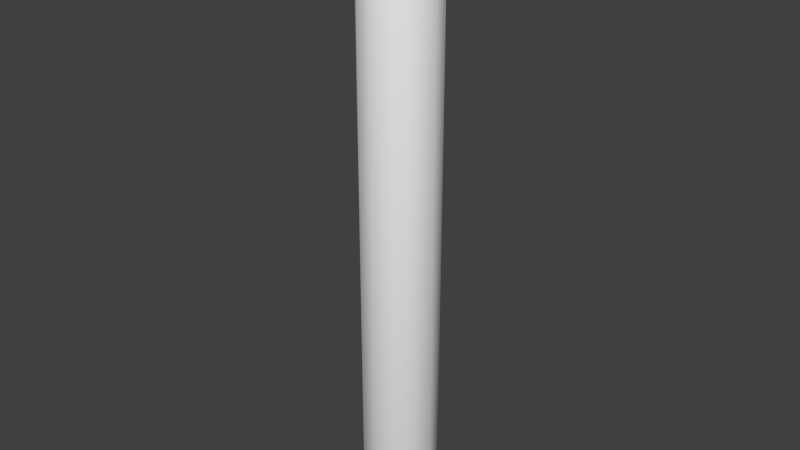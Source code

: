 # Source: ECig.blend  (saved by Blender 2.73.0; exported with 4.5.12 LTS)
import bpy
from mathutils import Matrix  # noqa: F401  (used for matrix-valued properties, if any)

bpy.ops.wm.read_factory_settings(use_empty=True)
scene = bpy.context.scene
scene.name = 'Scene'

# ---- collections
col_collection_1 = bpy.data.collections.new('Collection 1'); scene.collection.children.link(col_collection_1)

# ---- world
world_world = bpy.data.worlds.new('World'); scene.world = world_world
world_world.color = (0.05088, 0.05088, 0.05088)
world_world.use_sun_shadow = False
world_world.sun_shadow_jitter_overblur = 0.0
world_world.cycles.sampling_method = 'MANUAL'
world_world.cycles.sample_map_resolution = 256

# ---- meshes
me_cylinder = bpy.data.meshes.new('Cylinder')
me_cylinder.from_pydata([(0.0, 1.0, 15.79), (6.706e-08, 0.7818, 16.0), (1.956e-08, 0.9361, 15.94), (0.5, 0.866, 15.79), (0.3909, 0.677, 16.0), (0.468, 0.8107, 15.94), (0.866, 0.5, 15.79), (0.677, 0.3909, 16.0), (0.8107, 0.468, 15.94), (1.0, -4.371e-08, 15.79), (0.7818, -2.608e-08, 16.0), (0.9361, -3.818e-08, 15.94), (0.866, -0.5, 15.79), (0.677, -0.3909, 16.0), (0.8107, -0.468, 15.94), (0.5, -0.866, 15.79), (0.3909, -0.677, 16.0), (0.468, -0.8107, 15.94), (1.51e-07, -1.0, 15.79), (1.043e-07, -0.7818, 16.0), (1.374e-07, -0.9361, 15.94), (-0.5, -0.866, 15.79), (-0.3909, -0.677, 16.0), (-0.468, -0.8107, 15.94), (-0.866, -0.5, 15.79), (-0.677, -0.3909, 16.0), (-0.8107, -0.468, 15.94), (-1.0, -4.649e-07, 15.79), (-0.7818, -2.608e-07, 16.0), (-0.9361, -4.051e-07, 15.94), (-0.866, 0.5, 15.79), (-0.677, 0.3909, 16.0), (-0.8107, 0.468, 15.94), (-0.5, 0.866, 15.79), (-0.3909, 0.677, 16.0), (-0.468, 0.8107, 15.94), (0.0, 1.0, 0.1073), (3.725e-08, 0.8889, 0.0), (1.118e-08, 0.9675, 0.03143), (0.4445, 0.7698, 0.0), (0.5, 0.866, 0.1073), (0.4837, 0.8378, 0.03143), (0.7698, 0.4445, 0.0), (0.866, 0.5, 0.1073), (0.8378, 0.4837, 0.03143), (0.8889, -3.539e-08, 0.0), (1.0, -4.371e-08, 0.1073), (0.9675, -4.121e-08, 0.03143), (0.7698, -0.4445, 0.0), (0.866, -0.5, 0.1073), (0.8378, -0.4837, 0.03143), (0.4445, -0.7698, 0.0), (0.5, -0.866, 0.1073), (0.4837, -0.8378, 0.03143), (1.267e-07, -0.8889, 0.0), (1.51e-07, -1.0, 0.1073), (1.439e-07, -0.9675, 0.03143), (-0.4445, -0.7698, 0.0), (-0.5, -0.866, 0.1073), (-0.4837, -0.8378, 0.03143), (-0.7698, -0.4445, 0.0), (-0.866, -0.5, 0.1073), (-0.8378, -0.4837, 0.03143), (-0.8889, -3.632e-07, 0.0), (-1.0, -4.649e-07, 0.1073), (-0.9675, -4.349e-07, 0.03143), (-0.7698, 0.4445, 0.0), (-0.866, 0.5, 0.1073), (-0.8378, 0.4837, 0.03143), (-0.4445, 0.7698, 0.0), (-0.5, 0.866, 0.1073), (-0.4837, 0.8378, 0.03143)], [], [(36, 0, 3, 40), (46, 9, 12, 49), (49, 12, 15, 52), (52, 15, 18, 55), (55, 18, 21, 58), (58, 21, 24, 61), (61, 24, 27, 64), (64, 27, 30, 67), (67, 30, 33, 70), (43, 6, 9, 46), (4, 1, 34, 31, 28, 25, 22, 19, 16, 13, 10, 7), (70, 33, 0, 36), (3, 0, 2, 5), (5, 2, 1, 4), (6, 3, 5, 8), (8, 5, 4, 7), (9, 6, 8, 11), (11, 8, 7, 10), (12, 9, 11, 14), (14, 11, 10, 13), (15, 12, 14, 17), (17, 14, 13, 16), (18, 15, 17, 20), (20, 17, 16, 19), (21, 18, 20, 23), (23, 20, 19, 22), (24, 21, 23, 26), (26, 23, 22, 25), (27, 24, 26, 29), (29, 26, 25, 28), (30, 27, 29, 32), (32, 29, 28, 31), (33, 30, 32, 35), (35, 32, 31, 34), (0, 33, 35, 2), (2, 35, 34, 1), (40, 3, 6, 43), (36, 40, 41, 38), (38, 41, 39, 37), (40, 43, 44, 41), (41, 44, 42, 39), (43, 46, 47, 44), (44, 47, 45, 42), (46, 49, 50, 47), (47, 50, 48, 45), (49, 52, 53, 50), (50, 53, 51, 48), (52, 55, 56, 53), (53, 56, 54, 51), (55, 58, 59, 56), (56, 59, 57, 54), (58, 61, 62, 59), (59, 62, 60, 57), (61, 64, 65, 62), (62, 65, 63, 60), (64, 67, 68, 65), (65, 68, 66, 63), (67, 70, 71, 68), (68, 71, 69, 66), (70, 36, 38, 71), (71, 38, 37, 69), (37, 39, 42, 45, 48, 51, 54, 57, 60, 63, 66, 69)])
me_cylinder.polygons.foreach_set('use_smooth', [True] * 62)
_uv = me_cylinder.uv_layers.new(name='UVMap')
_uv.uv.foreach_set('vector', [0.1919, 0.01753, 0.1943, 0.9699, 0.1624, 0.9699, 0.1599, 0.01753, 0.09621, 0.01753, 0.09885, 0.9699, 0.06697, 0.9699, 0.06459, 0.01753, 0.06459, 0.01753, 0.06697, 0.9699, 0.03446, 0.9699, 0.03304, 0.01753, 0.03304, 0.01753, 0.03446, 0.9699, 8.194e-05, 0.9699, 8.188e-05, 0.01753, 0.3859, 0.01753, 0.3851, 0.9699, 0.3517, 0.9699, 0.3523, 0.01753, 0.3523, 0.01753, 0.3517, 0.9699, 0.3204, 0.9699, 0.32, 0.01753, 0.32, 0.01753, 0.3204, 0.9699, 0.2891, 0.9699, 0.288, 0.01753, 0.288, 0.01753, 0.2891, 0.9699, 0.2577, 0.9699, 0.256, 0.01753, 0.256, 0.01753, 0.2577, 0.9699, 0.226, 0.9699, 0.224, 0.01753, 0.128, 0.01753, 0.1306, 0.9699, 0.09885, 0.9699, 0.09621, 0.01753, 0.4447, 0.198, 0.4199, 0.198, 0.3985, 0.1856, 0.3861, 0.1642, 0.3861, 0.1394, 0.3985, 0.1179, 0.4199, 0.1055, 0.4447, 0.1055, 0.4662, 0.1179, 0.4786, 0.1394, 0.4786, 0.1642, 0.4662, 0.1856, 0.224, 0.01753, 0.226, 0.9699, 0.1943, 0.9699, 0.1919, 0.01753, 0.1624, 0.9699, 0.1943, 0.9699, 0.1943, 0.9809, 0.1625, 0.9809, 0.1625, 0.9809, 0.1943, 0.9809, 0.194, 0.9924, 0.1622, 0.9924, 0.1306, 0.9699, 0.1624, 0.9699, 0.1625, 0.9809, 0.1308, 0.9809, 0.1308, 0.9809, 0.1625, 0.9809, 0.1622, 0.9924, 0.1306, 0.9924, 0.09885, 0.9699, 0.1306, 0.9699, 0.1308, 0.9809, 0.09931, 0.9809, 0.09931, 0.9809, 0.1308, 0.9809, 0.1306, 0.9924, 0.09937, 0.9924, 0.06697, 0.9699, 0.09885, 0.9699, 0.09931, 0.9809, 0.06796, 0.9809, 0.06796, 0.9809, 0.09931, 0.9809, 0.09937, 0.9924, 0.06869, 0.9924, 0.03446, 0.9699, 0.06697, 0.9699, 0.06796, 0.9809, 0.0366, 0.9809, 0.0366, 0.9809, 0.06796, 0.9809, 0.06869, 0.9924, 0.03883, 0.9924, 8.194e-05, 0.9699, 0.03446, 0.9699, 0.0366, 0.9809, 0.004, 0.9809, 0.004, 0.9809, 0.0366, 0.9809, 0.03883, 0.9924, 0.01027, 0.9924, 0.3517, 0.9699, 0.3851, 0.9699, 0.3809, 0.9809, 0.3499, 0.9809, 0.3499, 0.9809, 0.3809, 0.9809, 0.3749, 0.9924, 0.3475, 0.9924, 0.3204, 0.9699, 0.3517, 0.9699, 0.3499, 0.9809, 0.3196, 0.9809, 0.3196, 0.9809, 0.3499, 0.9809, 0.3475, 0.9924, 0.3185, 0.9924, 0.2891, 0.9699, 0.3204, 0.9699, 0.3196, 0.9809, 0.2889, 0.9809, 0.2889, 0.9809, 0.3196, 0.9809, 0.3185, 0.9924, 0.2883, 0.9924, 0.2577, 0.9699, 0.2891, 0.9699, 0.2889, 0.9809, 0.2576, 0.9809, 0.2576, 0.9809, 0.2889, 0.9809, 0.2883, 0.9924, 0.2572, 0.9924, 0.226, 0.9699, 0.2577, 0.9699, 0.2576, 0.9809, 0.2261, 0.9809, 0.2261, 0.9809, 0.2576, 0.9809, 0.2572, 0.9924, 0.2257, 0.9924, 0.1943, 0.9699, 0.226, 0.9699, 0.2261, 0.9809, 0.1943, 0.9809, 0.1943, 0.9809, 0.2261, 0.9809, 0.2257, 0.9924, 0.194, 0.9924, 0.1599, 0.01753, 0.1624, 0.9699, 0.1306, 0.9699, 0.128, 0.01753, 0.1919, 0.01753, 0.1599, 0.01753, 0.1599, 0.01211, 0.1919, 0.01211, 0.1919, 0.01211, 0.1599, 0.01211, 0.16, 0.006636, 0.192, 0.006636, 0.1599, 0.01753, 0.128, 0.01753, 0.128, 0.01211, 0.1599, 0.01211, 0.1599, 0.01211, 0.128, 0.01211, 0.1281, 0.006636, 0.16, 0.006636, 0.128, 0.01753, 0.09621, 0.01753, 0.09629, 0.01211, 0.128, 0.01211, 0.128, 0.01211, 0.09629, 0.01211, 0.09648, 0.006636, 0.1281, 0.006636, 0.09621, 0.01753, 0.06459, 0.01753, 0.06487, 0.01211, 0.09629, 0.01211, 0.09629, 0.01211, 0.06487, 0.01211, 0.06527, 0.006636, 0.09648, 0.006636, 0.06459, 0.01753, 0.03304, 0.01753, 0.03382, 0.01211, 0.06487, 0.01211, 0.06487, 0.01211, 0.03382, 0.01211, 0.03473, 0.006636, 0.06527, 0.006636, 0.03304, 0.01753, 8.188e-05, 0.01753, 0.001967, 0.01211, 0.03382, 0.01211, 0.03382, 0.01211, 0.001967, 0.01211, 0.004608, 0.006636, 0.03473, 0.006636, 0.3859, 0.01753, 0.3523, 0.01753, 0.3514, 0.01211, 0.384, 0.01211, 0.384, 0.01211, 0.3514, 0.01211, 0.3505, 0.006636, 0.3812, 0.006636, 0.3523, 0.01753, 0.32, 0.01753, 0.3196, 0.01211, 0.3514, 0.01211, 0.3514, 0.01211, 0.3196, 0.01211, 0.3193, 0.006636, 0.3505, 0.006636, 0.32, 0.01753, 0.288, 0.01753, 0.2878, 0.01211, 0.3196, 0.01211, 0.3196, 0.01211, 0.2878, 0.01211, 0.2877, 0.006636, 0.3193, 0.006636, 0.288, 0.01753, 0.256, 0.01753, 0.2559, 0.01211, 0.2878, 0.01211, 0.2878, 0.01211, 0.2559, 0.01211, 0.2559, 0.006636, 0.2877, 0.006636, 0.256, 0.01753, 0.224, 0.01753, 0.2239, 0.01211, 0.2559, 0.01211, 0.2559, 0.01211, 0.2239, 0.01211, 0.224, 0.006636, 0.2559, 0.006636, 0.224, 0.01753, 0.1919, 0.01753, 0.1919, 0.01211, 0.2239, 0.01211, 0.2239, 0.01211, 0.1919, 0.01211, 0.192, 0.006636, 0.224, 0.006636, 0.4528, 8.189e-05, 0.4772, 0.01418, 0.4913, 0.0386, 0.4913, 0.0668, 0.4772, 0.09122, 0.4528, 0.1053, 0.4246, 0.1053, 0.4002, 0.09122, 0.3861, 0.0668, 0.3861, 0.0386, 0.4002, 0.01418, 0.4246, 8.189e-05])
me_cylinder.use_remesh_preserve_volume = False
me_cylinder.use_remesh_preserve_attributes = False
me_cylinder.use_mirror_vertex_groups = False
me_cylinder.update()

# ---- objects
ob_cylinder = bpy.data.objects.new('Cylinder', me_cylinder)

# ---- transforms, parenting, visibility, modifiers, constraints
ob_cylinder.location = (0.0, 0.0, 0.0)
ob_cylinder.lineart.crease_threshold = 0.0

# ---- collection membership
col_collection_1.objects.link(ob_cylinder)

# ---- scene / render settings (as saved in the file)
scene.frame_start = 1; scene.frame_end = 250; scene.frame_set(1)
scene.render.engine = 'BLENDER_EEVEE_NEXT'
scene.render.resolution_percentage = 50
scene.render.dither_intensity = 0.0
scene.cycles.use_denoising = False
scene.cycles.samples = 10
scene.cycles.sampling_pattern = 'TABULATED_SOBOL'
scene.cycles.light_sampling_threshold = 0.0
scene.cycles.use_adaptive_sampling = False
scene.cycles.use_light_tree = False
scene.cycles.blur_glossy = 0.0
scene.cycles.pixel_filter_type = 'GAUSSIAN'
scene.cycles.sample_clamp_indirect = 0.0
scene.view_settings.view_transform = 'Standard'
bpy.context.view_layer.update()

# ---- added for rendering (the .blend has no active camera and no usable light): camera, sun
cam_auto = bpy.data.cameras.new('AutoCamera')
cam_auto.lens = 50.0
cam_auto.sensor_width = 36.0
cam_auto.clip_end = 1000.0
ob_auto_camera = bpy.data.objects.new('AutoCamera', cam_auto)
scene.collection.objects.link(ob_auto_camera)
ob_auto_camera.location = (15.0331, -18.0397, 20.0265)
ob_auto_camera.rotation_euler = (1.09748, -7.21219e-08, 0.694738)
scene.camera = ob_auto_camera
light_auto_sun = bpy.data.lights.new('AutoSun', 'SUN')
light_auto_sun.energy = 3.0
light_auto_sun.angle = 0.0523599
ob_auto_sun = bpy.data.objects.new('AutoSun', light_auto_sun)
scene.collection.objects.link(ob_auto_sun)
ob_auto_sun.rotation_euler = (0.872665, 0.174533, 0.523599)
bpy.context.view_layer.update()
